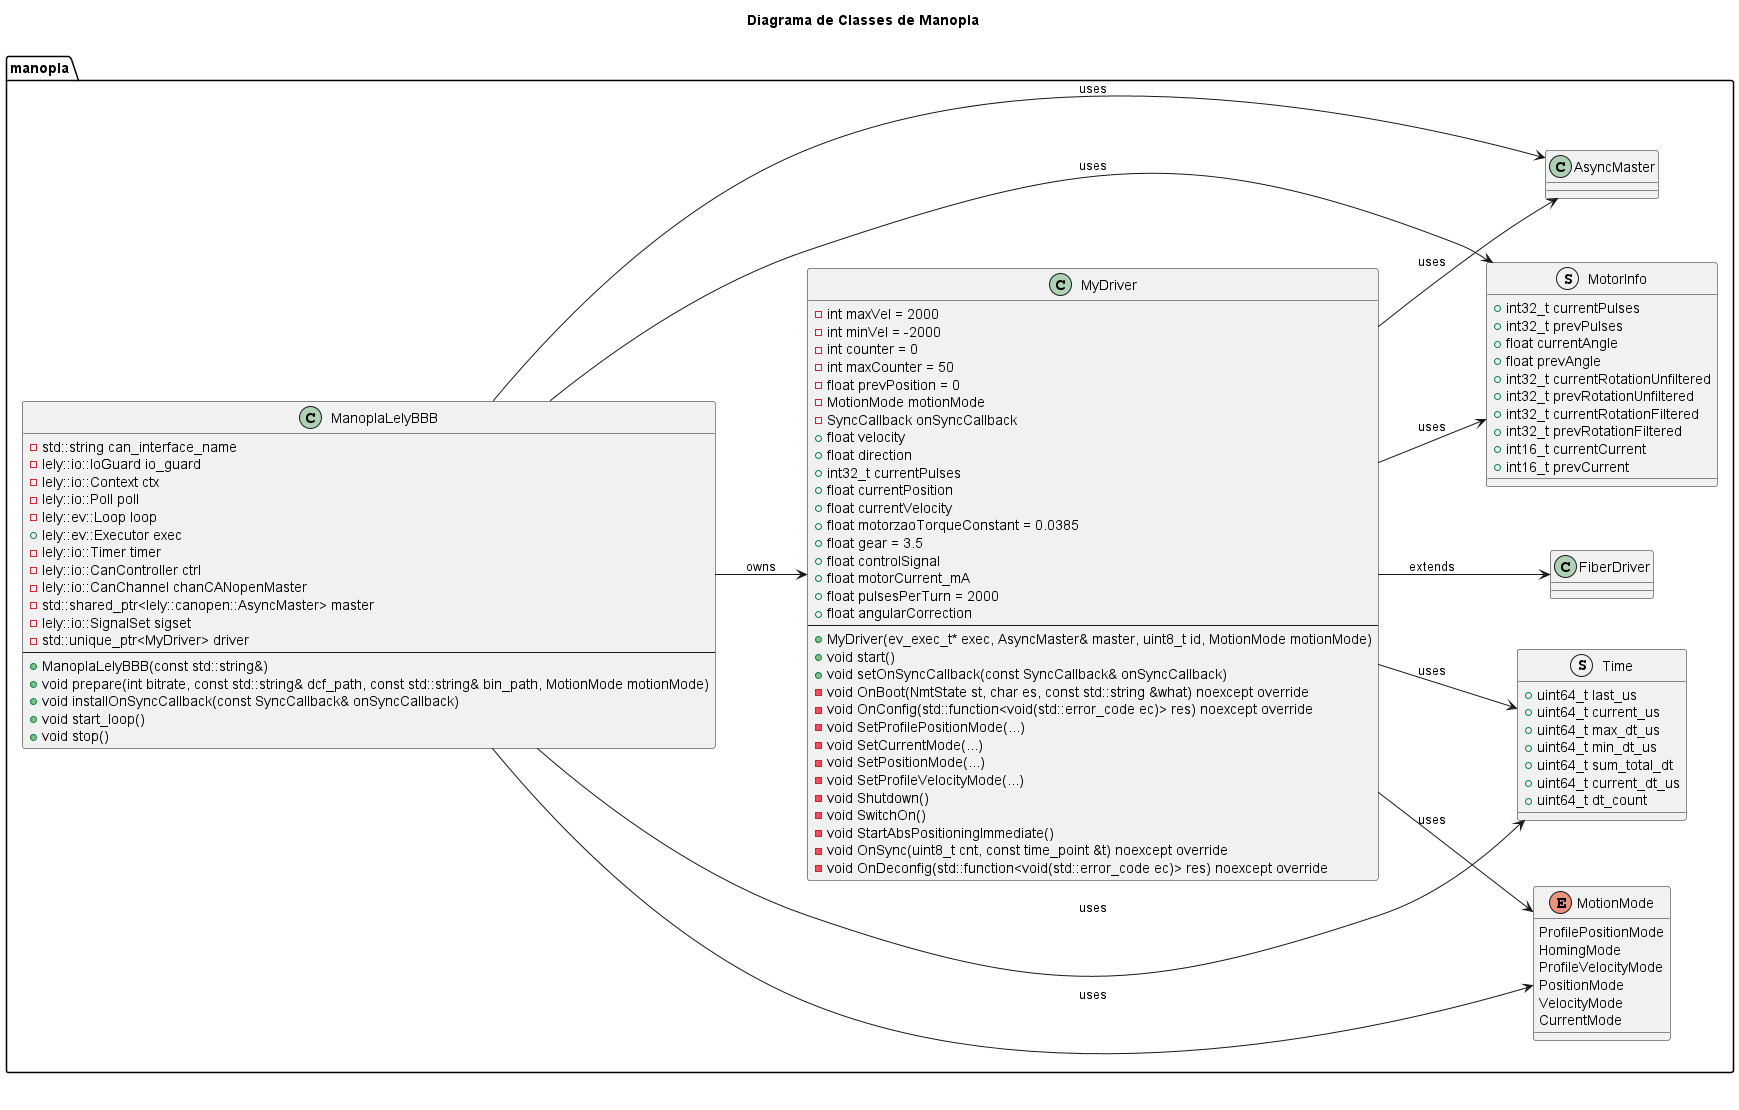

The diagram above was rendered by PlantUML. Its source (embedded in the PNG):
@startuml
title Diagrama de Classes de Manopla
left to right direction
namespace manopla {
    enum MotionMode {
        ProfilePositionMode
        HomingMode
        ProfileVelocityMode
        PositionMode
        VelocityMode
        CurrentMode
    }

    struct Time {
        + uint64_t last_us
        + uint64_t current_us
        + uint64_t max_dt_us
        + uint64_t min_dt_us
        + uint64_t sum_total_dt
        + uint64_t current_dt_us
        + uint64_t dt_count
    }

    struct MotorInfo {
        + int32_t currentPulses
        + int32_t prevPulses
        + float currentAngle
        + float prevAngle
        + int32_t currentRotationUnfiltered
        + int32_t prevRotationUnfiltered
        + int32_t currentRotationFiltered
        + int32_t prevRotationFiltered
        + int16_t currentCurrent
        + int16_t prevCurrent
    }

    class MyDriver {
        - int maxVel = 2000
        - int minVel = -2000
        - int counter = 0
        - int maxCounter = 50
        - float prevPosition = 0
        - MotionMode motionMode
        - SyncCallback onSyncCallback
        + float velocity
        + float direction
        + int32_t currentPulses
        + float currentPosition
        + float currentVelocity
        + float motorzaoTorqueConstant = 0.0385
        + float gear = 3.5
        + float controlSignal
        + float motorCurrent_mA
        + float pulsesPerTurn = 2000
        + float angularCorrection
        --
        + MyDriver(ev_exec_t* exec, AsyncMaster& master, uint8_t id, MotionMode motionMode)
        + void start()
        + void setOnSyncCallback(const SyncCallback& onSyncCallback)
        - void OnBoot(NmtState st, char es, const std::string &what) noexcept override
        - void OnConfig(std::function<void(std::error_code ec)> res) noexcept override
        - void SetProfilePositionMode(...)
        - void SetCurrentMode(...)
        - void SetPositionMode(...)
        - void SetProfileVelocityMode(...)
        - void Shutdown()
        - void SwitchOn()
        - void StartAbsPositioningImmediate()
        - void OnSync(uint8_t cnt, const time_point &t) noexcept override
        - void OnDeconfig(std::function<void(std::error_code ec)> res) noexcept override
    }

    class ManoplaLelyBBB {
        - std::string can_interface_name
        - lely::io::IoGuard io_guard
        - lely::io::Context ctx
        - lely::io::Poll poll
        - lely::ev::Loop loop
        + lely::ev::Executor exec
        - lely::io::Timer timer
        - lely::io::CanController ctrl
        - lely::io::CanChannel chanCANopenMaster
        - std::shared_ptr<lely::canopen::AsyncMaster> master
        - lely::io::SignalSet sigset
        - std::unique_ptr<MyDriver> driver
        --
        + ManoplaLelyBBB(const std::string&)
        + void prepare(int bitrate, const std::string& dcf_path, const std::string& bin_path, MotionMode motionMode)
        + void installOnSyncCallback(const SyncCallback& onSyncCallback)
        + void start_loop()
        + void stop()
    }

    MyDriver --> FiberDriver : extends
    MyDriver --> AsyncMaster : uses
    MyDriver --> MotionMode : uses
    MyDriver --> MotorInfo : uses
    MyDriver --> Time : uses
    ManoplaLelyBBB --> MyDriver : owns
    ManoplaLelyBBB --> MotionMode : uses
    ManoplaLelyBBB --> MotorInfo : uses
    ManoplaLelyBBB --> Time : uses
    ManoplaLelyBBB --> AsyncMaster : uses
}
@enduml